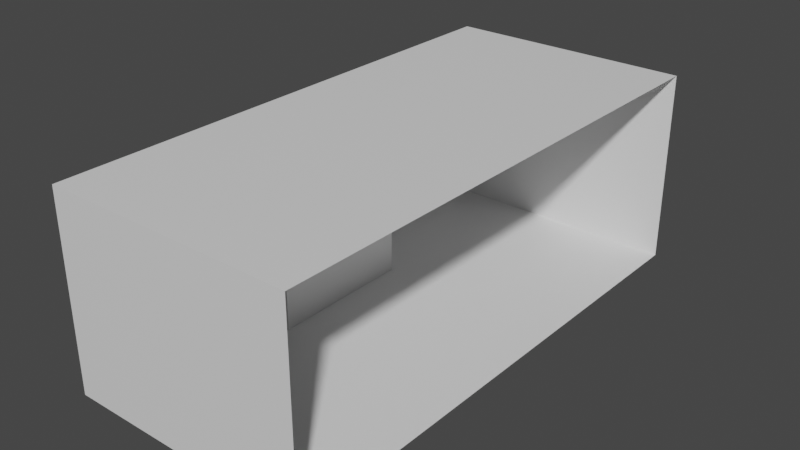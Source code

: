 # Source: room.blend  (saved by Blender 3.3.6; exported with 4.5.12 LTS)
import bpy
from mathutils import Matrix  # noqa: F401  (used for matrix-valued properties, if any)

bpy.ops.wm.read_factory_settings(use_empty=True)
scene = bpy.context.scene
scene.name = 'Scene'

# ---- collections
col_collection = bpy.data.collections.new('Collection'); scene.collection.children.link(col_collection)

# ---- materials (node trees are filled in below, after node groups)
mat_wall = bpy.data.materials.new('Wall')
mat_wall.use_transparent_shadow = False
mat_floor = bpy.data.materials.new('Floor')
mat_floor.use_transparent_shadow = False
mat_ceiling = bpy.data.materials.new('Ceiling')
mat_ceiling.use_transparent_shadow = False
mat_desksurface = bpy.data.materials.new('DeskSurface')
mat_desksurface.use_transparent_shadow = False
mat_monitor = bpy.data.materials.new('Monitor')
mat_monitor.use_transparent_shadow = False
mat_screen = bpy.data.materials.new('Screen')
mat_screen.use_transparent_shadow = False

# ---- material node trees
mat_wall.use_nodes = True; mat_wall.node_tree.nodes.clear()
_N = mat_wall.node_tree.nodes; _L = mat_wall.node_tree.links
n0 = _N.new('ShaderNodeBsdfPrincipled'); n0.name = 'Principled BSDF'; n0.location = (10, 300)
n0.distribution = 'GGX'
n0.subsurface_method = 'RANDOM_WALK_SKIN'
n0.inputs[3].default_value = 1.45
n0.inputs[27].default_value = (0.0, 0.0, 0.0, 1.0)
n0.inputs[28].default_value = 1.0
n1 = _N.new('ShaderNodeOutputMaterial'); n1.name = 'Material Output'; n1.location = (300, 300)
_L.new(n0.outputs[0], n1.inputs[0])
n1.is_active_output = True
mat_floor.use_nodes = True; mat_floor.node_tree.nodes.clear()
_N = mat_floor.node_tree.nodes; _L = mat_floor.node_tree.links
n0 = _N.new('ShaderNodeBsdfPrincipled'); n0.name = 'Principled BSDF'; n0.location = (10, 300)
n0.distribution = 'GGX'
n0.subsurface_method = 'RANDOM_WALK_SKIN'
n0.inputs[3].default_value = 1.45
n0.inputs[27].default_value = (0.0, 0.0, 0.0, 1.0)
n0.inputs[28].default_value = 1.0
n1 = _N.new('ShaderNodeOutputMaterial'); n1.name = 'Material Output'; n1.location = (300, 300)
_L.new(n0.outputs[0], n1.inputs[0])
n1.is_active_output = True
mat_ceiling.use_nodes = True; mat_ceiling.node_tree.nodes.clear()
_N = mat_ceiling.node_tree.nodes; _L = mat_ceiling.node_tree.links
n0 = _N.new('ShaderNodeBsdfPrincipled'); n0.name = 'Principled BSDF'; n0.location = (10, 300)
n0.distribution = 'GGX'
n0.subsurface_method = 'RANDOM_WALK_SKIN'
n0.inputs[3].default_value = 1.45
n0.inputs[27].default_value = (0.0, 0.0, 0.0, 1.0)
n0.inputs[28].default_value = 1.0
n1 = _N.new('ShaderNodeOutputMaterial'); n1.name = 'Material Output'; n1.location = (300, 300)
_L.new(n0.outputs[0], n1.inputs[0])
n1.is_active_output = True
mat_desksurface.use_nodes = True; mat_desksurface.node_tree.nodes.clear()
_N = mat_desksurface.node_tree.nodes; _L = mat_desksurface.node_tree.links
n0 = _N.new('ShaderNodeBsdfPrincipled'); n0.name = 'Principled BSDF'; n0.location = (10, 300)
n0.distribution = 'GGX'
n0.subsurface_method = 'RANDOM_WALK_SKIN'
n0.inputs[3].default_value = 1.45
n0.inputs[27].default_value = (0.0, 0.0, 0.0, 1.0)
n0.inputs[28].default_value = 1.0
n1 = _N.new('ShaderNodeOutputMaterial'); n1.name = 'Material Output'; n1.location = (300, 300)
_L.new(n0.outputs[0], n1.inputs[0])
n1.is_active_output = True
mat_monitor.use_nodes = True; mat_monitor.node_tree.nodes.clear()
_N = mat_monitor.node_tree.nodes; _L = mat_monitor.node_tree.links
n0 = _N.new('ShaderNodeBsdfPrincipled'); n0.name = 'Principled BSDF'; n0.location = (10, 300)
n0.distribution = 'GGX'
n0.subsurface_method = 'RANDOM_WALK_SKIN'
n0.inputs[3].default_value = 1.45
n0.inputs[27].default_value = (0.0, 0.0, 0.0, 1.0)
n0.inputs[28].default_value = 1.0
n1 = _N.new('ShaderNodeOutputMaterial'); n1.name = 'Material Output'; n1.location = (300, 300)
_L.new(n0.outputs[0], n1.inputs[0])
n1.is_active_output = True
mat_screen.use_nodes = True; mat_screen.node_tree.nodes.clear()
_N = mat_screen.node_tree.nodes; _L = mat_screen.node_tree.links
n0 = _N.new('ShaderNodeBsdfPrincipled'); n0.name = 'Principled BSDF'; n0.location = (10, 300)
n0.distribution = 'GGX'
n0.subsurface_method = 'RANDOM_WALK_SKIN'
n0.inputs[3].default_value = 1.45
n0.inputs[27].default_value = (0.0, 0.0, 0.0, 1.0)
n0.inputs[28].default_value = 1.0
n1 = _N.new('ShaderNodeOutputMaterial'); n1.name = 'Material Output'; n1.location = (300, 300)
_L.new(n0.outputs[0], n1.inputs[0])
n1.is_active_output = True

# ---- world
world_world = bpy.data.worlds.new('World'); scene.world = world_world
world_world.use_nodes = True; world_world.node_tree.nodes.clear()
_N = world_world.node_tree.nodes; _L = world_world.node_tree.links
n0 = _N.new('ShaderNodeOutputWorld'); n0.name = 'World Output'; n0.location = (300, 300)
n1 = _N.new('ShaderNodeBackground'); n1.name = 'Background'; n1.location = (10, 300)
n1.inputs[0].default_value = (0.05088, 0.05088, 0.05088, 1.0)
_L.new(n1.outputs[0], n0.inputs[0])
n0.is_active_output = True
world_world.color = (0.05088, 0.05088, 0.05088)
world_world.use_sun_shadow = False
world_world.sun_shadow_jitter_overblur = 0.0

# ---- meshes
me_plane = bpy.data.meshes.new('Plane')
me_plane.from_pydata([(-1.0, -6.684, 0.0), (7.38, -6.684, 0.0), (-1.0, 11.0, 0.0), (7.38, 11.0, 0.0), (-1.0, -6.684, 6.545), (7.38, -6.684, 6.545), (-1.0, 11.0, 6.545), (7.38, 11.0, 6.545), (-1.0, -6.684, 6.545), (-1.0, 11.0, 6.545)], [], [(0, 1, 3, 2), (2, 3, 7, 6), (1, 0, 4, 5), (0, 2, 6, 4), (4, 6, 9, 8), (8, 9, 7, 5)])
me_plane.polygons.foreach_set('material_index', [1, 0, 0, 0, 0, 2])
_uv = me_plane.uv_layers.new(name='UVMap')
_uv.uv.foreach_set('vector', [0.0, -2.842, 4.19, -2.842, 4.19, 5.999, -1.192e-07, 5.999, -1.192e-07, 5.999, 4.19, 5.999, 4.19, 5.999, -1.192e-07, 5.999, 4.19, -2.842, 0.0, -2.842, 0.0, -2.842, 4.19, -2.842, 0.0, -2.842, -1.192e-07, 5.999, -1.192e-07, 5.999, 0.0, -2.842, 0.0, -2.842, -1.192e-07, 5.999, -1.192e-07, 5.999, 0.0, -2.842, 0.0, -2.842, -1.192e-07, 5.999, 0.0, 0.0, 0.0, 0.0])
me_plane.materials.append(mat_wall)
me_plane.materials.append(mat_floor)
me_plane.materials.append(mat_ceiling)
me_plane.update()
me_cube_001 = bpy.data.meshes.new('Cube.001')
me_cube_001.from_pydata([(-1.0, -1.0, -1.0), (-1.0, -1.0, 1.469), (-1.0, 3.942, -1.0), (-1.0, 3.942, 1.469), (1.0, -1.0, -1.0), (1.0, -1.0, 1.469), (1.0, 3.942, -1.0), (1.0, 3.942, 1.469)], [], [(0, 1, 3, 2), (2, 3, 7, 6), (6, 7, 5, 4), (4, 5, 1, 0), (2, 6, 4, 0), (7, 3, 1, 5)])
_uv = me_cube_001.uv_layers.new(name='UVMap')
_uv.uv.foreach_set('vector', [0.375, 0.0, 0.6836, 0.0, 0.6836, 0.25, 0.375, 0.25, 0.375, 0.25, 0.6836, 0.25, 0.625, 0.5, 0.375, 0.5, 0.375, 0.5, 0.625, 0.5, 0.625, 0.75, 0.375, 0.75, 0.375, 0.75, 0.625, 0.75, 0.6836, 1.0, 0.375, 1.0, 0.125, 0.1323, 0.375, 0.5, 0.375, 0.75, 0.125, 0.75, 0.625, 0.5, 0.875, 0.1323, 0.875, 0.75, 0.625, 0.75])
me_cube_001.materials.append(mat_desksurface)
me_cube_001.update()
me_cube_002 = bpy.data.meshes.new('Cube.002')
me_cube_002.from_pydata([(-1.0, -1.0, -1.0), (-1.0, -1.0, 1.0), (-1.0, 1.0, -1.0), (-1.0, 1.0, 1.0), (1.0, -0.9007, -0.9007), (1.0, -0.9007, 0.9007), (1.0, 0.9007, -0.9007), (1.0, 0.9007, 0.9007), (1.0, 1.0, 1.0), (1.0, 1.0, -1.0), (1.0, -1.0, -1.0), (1.0, -1.0, 1.0), (0.3488, 0.9007, 0.9007), (0.3488, 0.9007, -0.9007), (0.3488, -0.9007, -0.9007), (0.3488, -0.9007, 0.9007)], [], [(0, 1, 3, 2), (2, 3, 8, 9), (5, 4, 14, 15), (10, 11, 1, 0), (2, 9, 10, 0), (8, 3, 1, 11), (7, 6, 9, 8), (6, 4, 10, 9), (5, 7, 8, 11), (4, 5, 11, 10), (13, 12, 15, 14), (4, 6, 13, 14), (7, 5, 15, 12), (6, 7, 12, 13)])
me_cube_002.polygons.foreach_set('material_index', [0, 0, 0, 0, 0, 0, 0, 0, 0, 0, 1, 0, 0, 0])
_uv = me_cube_002.uv_layers.new(name='UVMap')
_uv.uv.foreach_set('vector', [0.375, 0.0, 0.625, 0.0, 0.625, 0.25, 0.375, 0.25, 0.375, 0.25, 0.625, 0.25, 0.625, 0.5, 0.375, 0.5, 0.6126, 0.7376, 0.3874, 0.7376, 0.3874, 0.7376, 0.6126, 0.7376, 0.375, 0.75, 0.625, 0.75, 0.625, 1.0, 0.375, 1.0, 0.125, 0.5, 0.375, 0.5, 0.375, 0.75, 0.125, 0.75, 0.625, 0.5, 0.875, 0.5, 0.875, 0.75, 0.625, 0.75, 0.6126, 0.5124, 0.3874, 0.5124, 0.375, 0.5, 0.625, 0.5, 0.3874, 0.5124, 0.3874, 0.7376, 0.375, 0.75, 0.375, 0.5, 0.6126, 0.7376, 0.6126, 0.5124, 0.625, 0.5, 0.625, 0.75, 0.3874, 0.7376, 0.6126, 0.7376, 0.625, 0.75, 0.375, 0.75, 0.9999, 0.0001, 0.9999, 0.9999, 0.0001, 0.9999, 0.0001, 0.0001003, 0.3874, 0.7376, 0.3874, 0.5124, 0.3874, 0.5124, 0.3874, 0.7376, 0.6126, 0.5124, 0.6126, 0.7376, 0.6126, 0.7376, 0.6126, 0.5124, 0.3874, 0.5124, 0.6126, 0.5124, 0.6126, 0.5124, 0.3874, 0.5124])
me_cube_002.materials.append(mat_monitor)
me_cube_002.materials.append(mat_screen)
me_cube_002.update()

# ---- objects
ob_room = bpy.data.objects.new('Room', me_plane)
ob_desk = bpy.data.objects.new('Desk', me_cube_001)
ob_cube = bpy.data.objects.new('Cube', me_cube_002)

# ---- transforms, parenting, visibility, modifiers, constraints
ob_room.location = (0.0, 0.0, 0.0)
ob_room.up_axis = 'Y'
ob_desk.location = (0.0, 0.4052, 1.0)
ob_cube.location = (-0.4493, 1.974, 3.563)
ob_cube.scale = (0.2001, 1.439, 1.0)

# ---- collection membership
col_collection.objects.link(ob_room)
col_collection.objects.link(ob_desk)
col_collection.objects.link(ob_cube)

# ---- scene / render settings (as saved in the file)
scene.frame_start = 1; scene.frame_end = 250; scene.frame_set(1)
scene.render.engine = 'BLENDER_EEVEE_NEXT'
scene.cycles.sampling_pattern = 'TABULATED_SOBOL'
scene.cycles.use_light_tree = False
scene.view_settings.view_transform = 'Filmic'
bpy.context.view_layer.update()

# ---- added for rendering (the .blend has no active camera and no usable light): camera, sun
cam_auto = bpy.data.cameras.new('AutoCamera')
cam_auto.lens = 50.0
cam_auto.sensor_width = 36.0
cam_auto.clip_end = 1000.0
ob_auto_camera = bpy.data.objects.new('AutoCamera', cam_auto)
scene.collection.objects.link(ob_auto_camera)
ob_auto_camera.location = (22.2796, -20.751, 18.5442)
ob_auto_camera.rotation_euler = (1.09748, -7.21219e-08, 0.694738)
scene.camera = ob_auto_camera
light_auto_sun = bpy.data.lights.new('AutoSun', 'SUN')
light_auto_sun.energy = 3.0
light_auto_sun.angle = 0.0523599
ob_auto_sun = bpy.data.objects.new('AutoSun', light_auto_sun)
scene.collection.objects.link(ob_auto_sun)
ob_auto_sun.rotation_euler = (0.872665, 0.174533, 0.523599)
bpy.context.view_layer.update()
